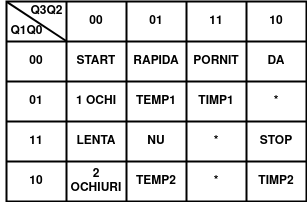

The diagram above was exported from draw.io. Its source (the exported page's mxGraphModel, read from the mxfile embedded in the PNG):
<mxGraphModel dx="868" dy="484" grid="1" gridSize="10" guides="1" tooltips="1" connect="1" arrows="1" fold="1" page="1" pageScale="1" pageWidth="827" pageHeight="1169" math="0" shadow="0">
  <root>
    <mxCell id="0" />
    <mxCell id="1" parent="0" />
    <mxCell id="VpzBe1MpziRyCnA56lvc-14" value="" style="shape=table;html=1;whiteSpace=wrap;startSize=0;container=1;collapsible=0;childLayout=tableLayout;strokeWidth=2;fontStyle=1" parent="1" vertex="1">
      <mxGeometry x="320" y="220" width="300" height="200" as="geometry" />
    </mxCell>
    <mxCell id="VpzBe1MpziRyCnA56lvc-15" value="" style="shape=tableRow;horizontal=0;startSize=0;swimlaneHead=0;swimlaneBody=0;top=0;left=0;bottom=0;right=0;collapsible=0;dropTarget=0;fillColor=none;points=[[0,0.5],[1,0.5]];portConstraint=eastwest;strokeWidth=2;fontStyle=1" parent="VpzBe1MpziRyCnA56lvc-14" vertex="1">
      <mxGeometry width="300" height="40" as="geometry" />
    </mxCell>
    <mxCell id="VpzBe1MpziRyCnA56lvc-16" value="&lt;div&gt;&lt;br&gt;&lt;/div&gt;&lt;div&gt;&lt;br&gt;&lt;/div&gt;&lt;div&gt;&lt;br&gt;&lt;/div&gt;&lt;div&gt;&lt;br&gt;&lt;/div&gt;&lt;div&gt;&lt;br&gt;&lt;/div&gt;&lt;div&gt;&lt;br&gt;&lt;/div&gt;" style="shape=partialRectangle;html=1;whiteSpace=wrap;connectable=0;fillColor=none;top=0;left=0;bottom=0;right=0;overflow=hidden;strokeWidth=2;fontStyle=1" parent="VpzBe1MpziRyCnA56lvc-15" vertex="1">
      <mxGeometry width="60" height="40" as="geometry">
        <mxRectangle width="60" height="40" as="alternateBounds" />
      </mxGeometry>
    </mxCell>
    <mxCell id="VpzBe1MpziRyCnA56lvc-17" value="&lt;div&gt;00&lt;/div&gt;" style="shape=partialRectangle;html=1;whiteSpace=wrap;connectable=0;fillColor=none;top=0;left=0;bottom=0;right=0;overflow=hidden;strokeWidth=2;fontStyle=1" parent="VpzBe1MpziRyCnA56lvc-15" vertex="1">
      <mxGeometry x="60" width="60" height="40" as="geometry">
        <mxRectangle width="60" height="40" as="alternateBounds" />
      </mxGeometry>
    </mxCell>
    <mxCell id="VpzBe1MpziRyCnA56lvc-27" value="01" style="shape=partialRectangle;html=1;whiteSpace=wrap;connectable=0;fillColor=none;top=0;left=0;bottom=0;right=0;overflow=hidden;strokeWidth=2;fontStyle=1" parent="VpzBe1MpziRyCnA56lvc-15" vertex="1">
      <mxGeometry x="120" width="60" height="40" as="geometry">
        <mxRectangle width="60" height="40" as="alternateBounds" />
      </mxGeometry>
    </mxCell>
    <mxCell id="VpzBe1MpziRyCnA56lvc-30" value="11" style="shape=partialRectangle;html=1;whiteSpace=wrap;connectable=0;fillColor=none;top=0;left=0;bottom=0;right=0;overflow=hidden;strokeWidth=2;fontStyle=1" parent="VpzBe1MpziRyCnA56lvc-15" vertex="1">
      <mxGeometry x="180" width="60" height="40" as="geometry">
        <mxRectangle width="60" height="40" as="alternateBounds" />
      </mxGeometry>
    </mxCell>
    <mxCell id="VpzBe1MpziRyCnA56lvc-18" value="10" style="shape=partialRectangle;html=1;whiteSpace=wrap;connectable=0;fillColor=none;top=0;left=0;bottom=0;right=0;overflow=hidden;strokeWidth=2;fontStyle=1" parent="VpzBe1MpziRyCnA56lvc-15" vertex="1">
      <mxGeometry x="240" width="60" height="40" as="geometry">
        <mxRectangle width="60" height="40" as="alternateBounds" />
      </mxGeometry>
    </mxCell>
    <mxCell id="VpzBe1MpziRyCnA56lvc-19" value="" style="shape=tableRow;horizontal=0;startSize=0;swimlaneHead=0;swimlaneBody=0;top=0;left=0;bottom=0;right=0;collapsible=0;dropTarget=0;fillColor=none;points=[[0,0.5],[1,0.5]];portConstraint=eastwest;strokeWidth=2;fontStyle=1" parent="VpzBe1MpziRyCnA56lvc-14" vertex="1">
      <mxGeometry y="40" width="300" height="40" as="geometry" />
    </mxCell>
    <mxCell id="VpzBe1MpziRyCnA56lvc-20" value="00" style="shape=partialRectangle;html=1;whiteSpace=wrap;connectable=0;fillColor=none;top=0;left=0;bottom=0;right=0;overflow=hidden;strokeWidth=2;fontStyle=1" parent="VpzBe1MpziRyCnA56lvc-19" vertex="1">
      <mxGeometry width="60" height="40" as="geometry">
        <mxRectangle width="60" height="40" as="alternateBounds" />
      </mxGeometry>
    </mxCell>
    <mxCell id="VpzBe1MpziRyCnA56lvc-21" value="START" style="shape=partialRectangle;html=1;whiteSpace=wrap;connectable=0;fillColor=none;top=0;left=0;bottom=0;right=0;overflow=hidden;strokeWidth=2;fontStyle=1" parent="VpzBe1MpziRyCnA56lvc-19" vertex="1">
      <mxGeometry x="60" width="60" height="40" as="geometry">
        <mxRectangle width="60" height="40" as="alternateBounds" />
      </mxGeometry>
    </mxCell>
    <mxCell id="VpzBe1MpziRyCnA56lvc-28" value="RAPIDA" style="shape=partialRectangle;html=1;whiteSpace=wrap;connectable=0;fillColor=none;top=0;left=0;bottom=0;right=0;overflow=hidden;strokeWidth=2;fontStyle=1" parent="VpzBe1MpziRyCnA56lvc-19" vertex="1">
      <mxGeometry x="120" width="60" height="40" as="geometry">
        <mxRectangle width="60" height="40" as="alternateBounds" />
      </mxGeometry>
    </mxCell>
    <mxCell id="VpzBe1MpziRyCnA56lvc-31" value="PORNIT" style="shape=partialRectangle;html=1;whiteSpace=wrap;connectable=0;fillColor=none;top=0;left=0;bottom=0;right=0;overflow=hidden;strokeWidth=2;fontStyle=1" parent="VpzBe1MpziRyCnA56lvc-19" vertex="1">
      <mxGeometry x="180" width="60" height="40" as="geometry">
        <mxRectangle width="60" height="40" as="alternateBounds" />
      </mxGeometry>
    </mxCell>
    <mxCell id="VpzBe1MpziRyCnA56lvc-22" value="DA" style="shape=partialRectangle;html=1;whiteSpace=wrap;connectable=0;fillColor=none;top=0;left=0;bottom=0;right=0;overflow=hidden;strokeWidth=2;fontStyle=1" parent="VpzBe1MpziRyCnA56lvc-19" vertex="1">
      <mxGeometry x="240" width="60" height="40" as="geometry">
        <mxRectangle width="60" height="40" as="alternateBounds" />
      </mxGeometry>
    </mxCell>
    <mxCell id="VpzBe1MpziRyCnA56lvc-23" value="" style="shape=tableRow;horizontal=0;startSize=0;swimlaneHead=0;swimlaneBody=0;top=0;left=0;bottom=0;right=0;collapsible=0;dropTarget=0;fillColor=none;points=[[0,0.5],[1,0.5]];portConstraint=eastwest;strokeWidth=2;fontStyle=1" parent="VpzBe1MpziRyCnA56lvc-14" vertex="1">
      <mxGeometry y="80" width="300" height="40" as="geometry" />
    </mxCell>
    <mxCell id="VpzBe1MpziRyCnA56lvc-24" value="01" style="shape=partialRectangle;html=1;whiteSpace=wrap;connectable=0;fillColor=none;top=0;left=0;bottom=0;right=0;overflow=hidden;strokeWidth=2;fontStyle=1" parent="VpzBe1MpziRyCnA56lvc-23" vertex="1">
      <mxGeometry width="60" height="40" as="geometry">
        <mxRectangle width="60" height="40" as="alternateBounds" />
      </mxGeometry>
    </mxCell>
    <mxCell id="VpzBe1MpziRyCnA56lvc-25" value="1 OCHI" style="shape=partialRectangle;html=1;whiteSpace=wrap;connectable=0;fillColor=none;top=0;left=0;bottom=0;right=0;overflow=hidden;strokeWidth=2;fontStyle=1" parent="VpzBe1MpziRyCnA56lvc-23" vertex="1">
      <mxGeometry x="60" width="60" height="40" as="geometry">
        <mxRectangle width="60" height="40" as="alternateBounds" />
      </mxGeometry>
    </mxCell>
    <mxCell id="VpzBe1MpziRyCnA56lvc-29" value="TEMP1" style="shape=partialRectangle;html=1;whiteSpace=wrap;connectable=0;fillColor=none;top=0;left=0;bottom=0;right=0;overflow=hidden;pointerEvents=1;strokeWidth=2;fontStyle=1" parent="VpzBe1MpziRyCnA56lvc-23" vertex="1">
      <mxGeometry x="120" width="60" height="40" as="geometry">
        <mxRectangle width="60" height="40" as="alternateBounds" />
      </mxGeometry>
    </mxCell>
    <mxCell id="VpzBe1MpziRyCnA56lvc-32" value="TIMP1" style="shape=partialRectangle;html=1;whiteSpace=wrap;connectable=0;fillColor=none;top=0;left=0;bottom=0;right=0;overflow=hidden;pointerEvents=1;strokeWidth=2;fontStyle=1" parent="VpzBe1MpziRyCnA56lvc-23" vertex="1">
      <mxGeometry x="180" width="60" height="40" as="geometry">
        <mxRectangle width="60" height="40" as="alternateBounds" />
      </mxGeometry>
    </mxCell>
    <mxCell id="VpzBe1MpziRyCnA56lvc-26" value="*" style="shape=partialRectangle;html=1;whiteSpace=wrap;connectable=0;fillColor=none;top=0;left=0;bottom=0;right=0;overflow=hidden;pointerEvents=1;strokeWidth=2;fontStyle=1" parent="VpzBe1MpziRyCnA56lvc-23" vertex="1">
      <mxGeometry x="240" width="60" height="40" as="geometry">
        <mxRectangle width="60" height="40" as="alternateBounds" />
      </mxGeometry>
    </mxCell>
    <mxCell id="VpzBe1MpziRyCnA56lvc-36" style="shape=tableRow;horizontal=0;startSize=0;swimlaneHead=0;swimlaneBody=0;top=0;left=0;bottom=0;right=0;collapsible=0;dropTarget=0;fillColor=none;points=[[0,0.5],[1,0.5]];portConstraint=eastwest;strokeWidth=2;fontStyle=1" parent="VpzBe1MpziRyCnA56lvc-14" vertex="1">
      <mxGeometry y="120" width="300" height="40" as="geometry" />
    </mxCell>
    <mxCell id="VpzBe1MpziRyCnA56lvc-37" value="11" style="shape=partialRectangle;html=1;whiteSpace=wrap;connectable=0;fillColor=none;top=0;left=0;bottom=0;right=0;overflow=hidden;strokeWidth=2;fontStyle=1" parent="VpzBe1MpziRyCnA56lvc-36" vertex="1">
      <mxGeometry width="60" height="40" as="geometry">
        <mxRectangle width="60" height="40" as="alternateBounds" />
      </mxGeometry>
    </mxCell>
    <mxCell id="VpzBe1MpziRyCnA56lvc-38" value="LENTA" style="shape=partialRectangle;html=1;whiteSpace=wrap;connectable=0;fillColor=none;top=0;left=0;bottom=0;right=0;overflow=hidden;strokeWidth=2;fontStyle=1" parent="VpzBe1MpziRyCnA56lvc-36" vertex="1">
      <mxGeometry x="60" width="60" height="40" as="geometry">
        <mxRectangle width="60" height="40" as="alternateBounds" />
      </mxGeometry>
    </mxCell>
    <mxCell id="VpzBe1MpziRyCnA56lvc-39" value="NU" style="shape=partialRectangle;html=1;whiteSpace=wrap;connectable=0;fillColor=none;top=0;left=0;bottom=0;right=0;overflow=hidden;pointerEvents=1;strokeWidth=2;fontStyle=1" parent="VpzBe1MpziRyCnA56lvc-36" vertex="1">
      <mxGeometry x="120" width="60" height="40" as="geometry">
        <mxRectangle width="60" height="40" as="alternateBounds" />
      </mxGeometry>
    </mxCell>
    <mxCell id="VpzBe1MpziRyCnA56lvc-40" value="*" style="shape=partialRectangle;html=1;whiteSpace=wrap;connectable=0;fillColor=none;top=0;left=0;bottom=0;right=0;overflow=hidden;pointerEvents=1;strokeWidth=2;fontStyle=1" parent="VpzBe1MpziRyCnA56lvc-36" vertex="1">
      <mxGeometry x="180" width="60" height="40" as="geometry">
        <mxRectangle width="60" height="40" as="alternateBounds" />
      </mxGeometry>
    </mxCell>
    <mxCell id="VpzBe1MpziRyCnA56lvc-41" value="STOP" style="shape=partialRectangle;html=1;whiteSpace=wrap;connectable=0;fillColor=none;top=0;left=0;bottom=0;right=0;overflow=hidden;pointerEvents=1;strokeWidth=2;fontStyle=1" parent="VpzBe1MpziRyCnA56lvc-36" vertex="1">
      <mxGeometry x="240" width="60" height="40" as="geometry">
        <mxRectangle width="60" height="40" as="alternateBounds" />
      </mxGeometry>
    </mxCell>
    <mxCell id="VpzBe1MpziRyCnA56lvc-42" style="shape=tableRow;horizontal=0;startSize=0;swimlaneHead=0;swimlaneBody=0;top=0;left=0;bottom=0;right=0;collapsible=0;dropTarget=0;fillColor=none;points=[[0,0.5],[1,0.5]];portConstraint=eastwest;strokeWidth=2;fontStyle=1" parent="VpzBe1MpziRyCnA56lvc-14" vertex="1">
      <mxGeometry y="160" width="300" height="40" as="geometry" />
    </mxCell>
    <mxCell id="VpzBe1MpziRyCnA56lvc-43" value="10" style="shape=partialRectangle;html=1;whiteSpace=wrap;connectable=0;fillColor=none;top=0;left=0;bottom=0;right=0;overflow=hidden;strokeWidth=2;fontStyle=1" parent="VpzBe1MpziRyCnA56lvc-42" vertex="1">
      <mxGeometry width="60" height="40" as="geometry">
        <mxRectangle width="60" height="40" as="alternateBounds" />
      </mxGeometry>
    </mxCell>
    <mxCell id="VpzBe1MpziRyCnA56lvc-44" value="2 OCHIURI" style="shape=partialRectangle;html=1;whiteSpace=wrap;connectable=0;fillColor=none;top=0;left=0;bottom=0;right=0;overflow=hidden;strokeWidth=2;fontStyle=1" parent="VpzBe1MpziRyCnA56lvc-42" vertex="1">
      <mxGeometry x="60" width="60" height="40" as="geometry">
        <mxRectangle width="60" height="40" as="alternateBounds" />
      </mxGeometry>
    </mxCell>
    <mxCell id="VpzBe1MpziRyCnA56lvc-45" value="TEMP2" style="shape=partialRectangle;html=1;whiteSpace=wrap;connectable=0;fillColor=none;top=0;left=0;bottom=0;right=0;overflow=hidden;pointerEvents=1;strokeWidth=2;fontStyle=1" parent="VpzBe1MpziRyCnA56lvc-42" vertex="1">
      <mxGeometry x="120" width="60" height="40" as="geometry">
        <mxRectangle width="60" height="40" as="alternateBounds" />
      </mxGeometry>
    </mxCell>
    <mxCell id="VpzBe1MpziRyCnA56lvc-46" value="*" style="shape=partialRectangle;html=1;whiteSpace=wrap;connectable=0;fillColor=none;top=0;left=0;bottom=0;right=0;overflow=hidden;pointerEvents=1;strokeWidth=2;fontStyle=1" parent="VpzBe1MpziRyCnA56lvc-42" vertex="1">
      <mxGeometry x="180" width="60" height="40" as="geometry">
        <mxRectangle width="60" height="40" as="alternateBounds" />
      </mxGeometry>
    </mxCell>
    <mxCell id="VpzBe1MpziRyCnA56lvc-47" value="TIMP2" style="shape=partialRectangle;html=1;whiteSpace=wrap;connectable=0;fillColor=none;top=0;left=0;bottom=0;right=0;overflow=hidden;pointerEvents=1;strokeWidth=2;fontStyle=1" parent="VpzBe1MpziRyCnA56lvc-42" vertex="1">
      <mxGeometry x="240" width="60" height="40" as="geometry">
        <mxRectangle width="60" height="40" as="alternateBounds" />
      </mxGeometry>
    </mxCell>
    <mxCell id="VpzBe1MpziRyCnA56lvc-48" value="" style="endArrow=none;html=1;rounded=0;exitX=0.001;exitY=0.01;exitDx=0;exitDy=0;exitPerimeter=0;entryX=0.199;entryY=0.988;entryDx=0;entryDy=0;entryPerimeter=0;strokeWidth=2;fontStyle=1" parent="VpzBe1MpziRyCnA56lvc-14" source="VpzBe1MpziRyCnA56lvc-15" target="VpzBe1MpziRyCnA56lvc-15" edge="1">
      <mxGeometry width="50" height="50" relative="1" as="geometry">
        <mxPoint x="70" y="90" as="sourcePoint" />
        <mxPoint x="120" y="40" as="targetPoint" />
      </mxGeometry>
    </mxCell>
    <mxCell id="VpzBe1MpziRyCnA56lvc-49" value="Q3Q2" style="text;html=1;align=center;verticalAlign=middle;resizable=0;points=[];autosize=1;strokeColor=none;fillColor=none;strokeWidth=2;fontStyle=1" parent="1" vertex="1">
      <mxGeometry x="335" y="220" width="50" height="20" as="geometry" />
    </mxCell>
    <mxCell id="VpzBe1MpziRyCnA56lvc-50" value="Q1Q0" style="text;html=1;align=center;verticalAlign=middle;resizable=0;points=[];autosize=1;strokeColor=none;fillColor=none;strokeWidth=2;fontStyle=1" parent="1" vertex="1">
      <mxGeometry x="315" y="240" width="50" height="20" as="geometry" />
    </mxCell>
  </root>
</mxGraphModel>